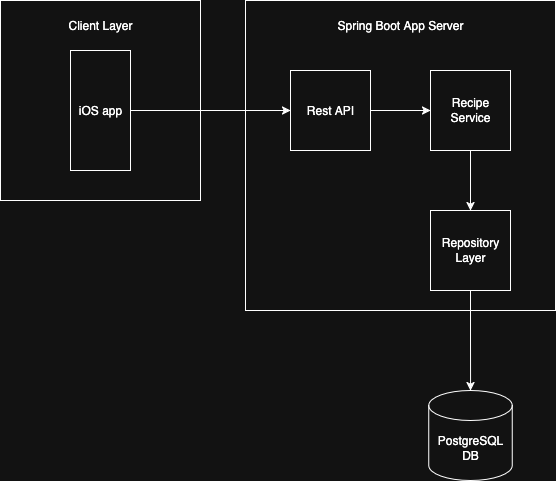

The diagram above was exported from draw.io. Its source (the exported page's mxGraphModel, read from the mxfile embedded in the PNG):
<mxGraphModel dx="1186" dy="588" grid="1" gridSize="10" guides="1" tooltips="1" connect="1" arrows="1" fold="1" page="1" pageScale="1" pageWidth="850" pageHeight="1100" math="0" shadow="0">
  <root>
    <mxCell id="0" />
    <mxCell id="1" parent="0" />
    <mxCell id="SlA5vQETYR5UFXLKFYL_-18" value="" style="whiteSpace=wrap;html=1;aspect=fixed;" parent="1" vertex="1">
      <mxGeometry x="120" y="140" width="200" height="200" as="geometry" />
    </mxCell>
    <mxCell id="SlA5vQETYR5UFXLKFYL_-10" value="" style="whiteSpace=wrap;html=1;aspect=fixed;" parent="1" vertex="1">
      <mxGeometry x="365" y="140" width="310" height="310" as="geometry" />
    </mxCell>
    <mxCell id="SlA5vQETYR5UFXLKFYL_-14" value="" style="edgeStyle=orthogonalEdgeStyle;rounded=0;orthogonalLoop=1;jettySize=auto;html=1;" parent="1" source="SlA5vQETYR5UFXLKFYL_-1" target="SlA5vQETYR5UFXLKFYL_-13" edge="1">
      <mxGeometry relative="1" as="geometry" />
    </mxCell>
    <mxCell id="SlA5vQETYR5UFXLKFYL_-1" value="Recipe Service" style="whiteSpace=wrap;html=1;aspect=fixed;" parent="1" vertex="1">
      <mxGeometry x="550" y="210" width="80" height="80" as="geometry" />
    </mxCell>
    <mxCell id="SlA5vQETYR5UFXLKFYL_-5" value="" style="edgeStyle=orthogonalEdgeStyle;rounded=0;orthogonalLoop=1;jettySize=auto;html=1;" parent="1" source="SlA5vQETYR5UFXLKFYL_-2" target="SlA5vQETYR5UFXLKFYL_-1" edge="1">
      <mxGeometry relative="1" as="geometry" />
    </mxCell>
    <mxCell id="SlA5vQETYR5UFXLKFYL_-2" value="Rest API" style="whiteSpace=wrap;html=1;aspect=fixed;" parent="1" vertex="1">
      <mxGeometry x="410" y="210" width="80" height="80" as="geometry" />
    </mxCell>
    <mxCell id="SlA5vQETYR5UFXLKFYL_-4" value="" style="edgeStyle=orthogonalEdgeStyle;rounded=0;orthogonalLoop=1;jettySize=auto;html=1;" parent="1" source="SlA5vQETYR5UFXLKFYL_-3" target="SlA5vQETYR5UFXLKFYL_-2" edge="1">
      <mxGeometry relative="1" as="geometry" />
    </mxCell>
    <mxCell id="SlA5vQETYR5UFXLKFYL_-3" value="iOS app" style="rounded=0;whiteSpace=wrap;html=1;direction=south;" parent="1" vertex="1">
      <mxGeometry x="190" y="190" width="60" height="120" as="geometry" />
    </mxCell>
    <mxCell id="SlA5vQETYR5UFXLKFYL_-6" value="&lt;div&gt;PostgreSQL DB&lt;/div&gt;" style="shape=cylinder3;whiteSpace=wrap;html=1;boundedLbl=1;backgroundOutline=1;size=15;" parent="1" vertex="1">
      <mxGeometry x="548.25" y="530" width="83.5" height="90" as="geometry" />
    </mxCell>
    <mxCell id="SlA5vQETYR5UFXLKFYL_-11" value="Spring Boot App Server" style="text;html=1;align=center;verticalAlign=middle;whiteSpace=wrap;rounded=0;" parent="1" vertex="1">
      <mxGeometry x="425" y="150" width="190" height="30" as="geometry" />
    </mxCell>
    <mxCell id="SlA5vQETYR5UFXLKFYL_-15" value="" style="edgeStyle=orthogonalEdgeStyle;rounded=0;orthogonalLoop=1;jettySize=auto;html=1;" parent="1" source="SlA5vQETYR5UFXLKFYL_-13" target="SlA5vQETYR5UFXLKFYL_-6" edge="1">
      <mxGeometry relative="1" as="geometry" />
    </mxCell>
    <mxCell id="SlA5vQETYR5UFXLKFYL_-13" value="Repository Layer" style="whiteSpace=wrap;html=1;aspect=fixed;" parent="1" vertex="1">
      <mxGeometry x="550" y="350" width="80" height="80" as="geometry" />
    </mxCell>
    <mxCell id="SlA5vQETYR5UFXLKFYL_-19" value="Client Layer" style="text;html=1;align=center;verticalAlign=middle;whiteSpace=wrap;rounded=0;" parent="1" vertex="1">
      <mxGeometry x="170" y="150" width="100" height="30" as="geometry" />
    </mxCell>
  </root>
</mxGraphModel>